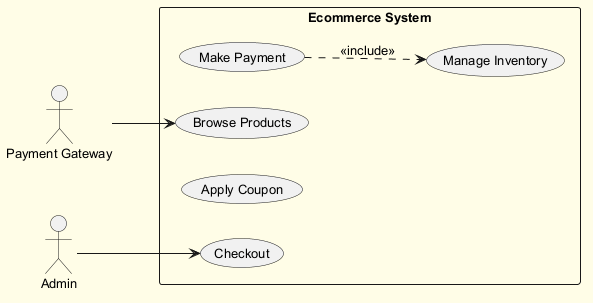

The diagram above was rendered by PlantUML. Its source (embedded in the PNG):
@startuml
skinparam backgroundColor #FFFDE7
skinparam classBackgroundColor #FFF9C4
skinparam classBorderColor #F57F17
skinparam defaultFontSize 13
left to right direction
actor "Payment Gateway" as PG
actor "Admin" as A
rectangle "Ecommerce System" {
  usecase "Make Payment" as UC_MakePayment
  usecase "Checkout" as UC_Checkout
  usecase "Manage Inventory" as UC_ManageInventory
  usecase "Apply Coupon" as UC_ApplyCoupon
  usecase "Browse Products" as UC_BrowseProducts
}
PG --> UC_BrowseProducts
A --> UC_Checkout
UC_MakePayment ..> UC_ManageInventory : <<include>>
@enduml